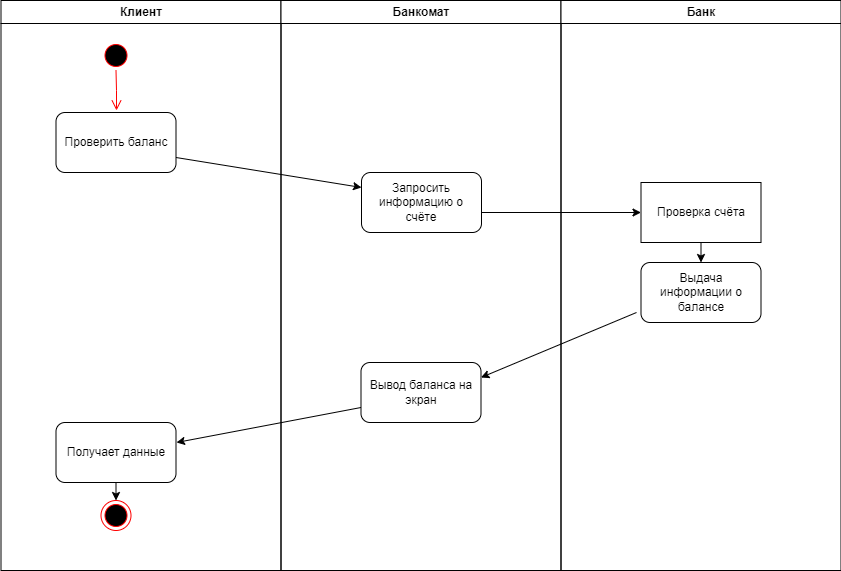

The diagram above was exported from draw.io. Its source (the exported page's mxGraphModel, read from the mxfile embedded in the PNG):
<mxGraphModel dx="1434" dy="844" grid="1" gridSize="10" guides="1" tooltips="1" connect="1" arrows="1" fold="1" page="1" pageScale="1" pageWidth="1169" pageHeight="826" background="none" math="0" shadow="0">
  <root>
    <mxCell id="0" />
    <mxCell id="1" parent="0" />
    <mxCell id="2" value="Клиент" style="swimlane;whiteSpace=wrap" parent="1" vertex="1">
      <mxGeometry x="164.5" y="128" width="280" height="570" as="geometry" />
    </mxCell>
    <mxCell id="5" value="" style="ellipse;shape=startState;fillColor=#000000;strokeColor=#ff0000;" parent="2" vertex="1">
      <mxGeometry x="100" y="40" width="30" height="30" as="geometry" />
    </mxCell>
    <mxCell id="6" value="" style="edgeStyle=elbowEdgeStyle;elbow=horizontal;verticalAlign=bottom;endArrow=open;endSize=8;strokeColor=#FF0000;endFill=1;rounded=0" parent="2" source="5" edge="1">
      <mxGeometry x="100" y="40" as="geometry">
        <mxPoint x="115.5" y="110" as="targetPoint" />
      </mxGeometry>
    </mxCell>
    <mxCell id="-rFpQnfFZ68o0ln7WKMQ-42" value="Проверить баланс" style="rounded=1;whiteSpace=wrap;html=1;" vertex="1" parent="2">
      <mxGeometry x="55" y="112" width="120" height="60" as="geometry" />
    </mxCell>
    <mxCell id="38" value="" style="ellipse;shape=endState;fillColor=#000000;strokeColor=#ff0000" parent="2" vertex="1">
      <mxGeometry x="100" y="500" width="30" height="30" as="geometry" />
    </mxCell>
    <mxCell id="-rFpQnfFZ68o0ln7WKMQ-54" style="edgeStyle=orthogonalEdgeStyle;rounded=0;orthogonalLoop=1;jettySize=auto;html=1;exitX=0.5;exitY=1;exitDx=0;exitDy=0;entryX=0.5;entryY=0;entryDx=0;entryDy=0;" edge="1" parent="2" source="-rFpQnfFZ68o0ln7WKMQ-52" target="38">
      <mxGeometry relative="1" as="geometry" />
    </mxCell>
    <mxCell id="-rFpQnfFZ68o0ln7WKMQ-52" value="Получает данные" style="rounded=1;whiteSpace=wrap;html=1;" vertex="1" parent="2">
      <mxGeometry x="55" y="422" width="120" height="60" as="geometry" />
    </mxCell>
    <mxCell id="3" value="Банкомат" style="swimlane;whiteSpace=wrap" parent="1" vertex="1">
      <mxGeometry x="444.5" y="128" width="280" height="570" as="geometry" />
    </mxCell>
    <mxCell id="-rFpQnfFZ68o0ln7WKMQ-43" value="Запросить информацию о счёте" style="rounded=1;whiteSpace=wrap;html=1;" vertex="1" parent="3">
      <mxGeometry x="80.5" y="172" width="120" height="60" as="geometry" />
    </mxCell>
    <mxCell id="-rFpQnfFZ68o0ln7WKMQ-50" value="Вывод баланса на экран" style="rounded=1;whiteSpace=wrap;html=1;" vertex="1" parent="3">
      <mxGeometry x="80" y="362" width="120" height="60" as="geometry" />
    </mxCell>
    <mxCell id="4" value="Банк" style="swimlane;whiteSpace=wrap" parent="1" vertex="1">
      <mxGeometry x="724.5" y="128" width="280" height="570" as="geometry" />
    </mxCell>
    <mxCell id="-rFpQnfFZ68o0ln7WKMQ-46" value="Выдача информации о балансе" style="rounded=1;whiteSpace=wrap;html=1;" vertex="1" parent="4">
      <mxGeometry x="80" y="262" width="120" height="60" as="geometry" />
    </mxCell>
    <mxCell id="-rFpQnfFZ68o0ln7WKMQ-49" style="edgeStyle=orthogonalEdgeStyle;rounded=0;orthogonalLoop=1;jettySize=auto;html=1;exitX=0.5;exitY=1;exitDx=0;exitDy=0;entryX=0.5;entryY=0;entryDx=0;entryDy=0;" edge="1" parent="4" source="-rFpQnfFZ68o0ln7WKMQ-47" target="-rFpQnfFZ68o0ln7WKMQ-46">
      <mxGeometry relative="1" as="geometry" />
    </mxCell>
    <mxCell id="-rFpQnfFZ68o0ln7WKMQ-47" value="Проверка счёта" style="rounded=0;whiteSpace=wrap;html=1;" vertex="1" parent="4">
      <mxGeometry x="80" y="182" width="120" height="60" as="geometry" />
    </mxCell>
    <mxCell id="-rFpQnfFZ68o0ln7WKMQ-45" value="" style="endArrow=classic;html=1;rounded=0;exitX=1;exitY=0.75;exitDx=0;exitDy=0;entryX=0;entryY=0.25;entryDx=0;entryDy=0;" edge="1" parent="1" source="-rFpQnfFZ68o0ln7WKMQ-42" target="-rFpQnfFZ68o0ln7WKMQ-43">
      <mxGeometry width="50" height="50" relative="1" as="geometry">
        <mxPoint x="700" y="460" as="sourcePoint" />
        <mxPoint x="750" y="410" as="targetPoint" />
      </mxGeometry>
    </mxCell>
    <mxCell id="-rFpQnfFZ68o0ln7WKMQ-48" style="edgeStyle=orthogonalEdgeStyle;rounded=0;orthogonalLoop=1;jettySize=auto;html=1;exitX=1;exitY=0.5;exitDx=0;exitDy=0;entryX=0;entryY=0.5;entryDx=0;entryDy=0;" edge="1" parent="1" source="-rFpQnfFZ68o0ln7WKMQ-43" target="-rFpQnfFZ68o0ln7WKMQ-47">
      <mxGeometry relative="1" as="geometry">
        <Array as="points">
          <mxPoint x="645" y="340" />
        </Array>
      </mxGeometry>
    </mxCell>
    <mxCell id="-rFpQnfFZ68o0ln7WKMQ-51" value="" style="endArrow=classic;html=1;rounded=0;entryX=1;entryY=0.25;entryDx=0;entryDy=0;" edge="1" parent="1" target="-rFpQnfFZ68o0ln7WKMQ-50">
      <mxGeometry width="50" height="50" relative="1" as="geometry">
        <mxPoint x="800" y="440" as="sourcePoint" />
        <mxPoint x="750" y="410" as="targetPoint" />
      </mxGeometry>
    </mxCell>
    <mxCell id="-rFpQnfFZ68o0ln7WKMQ-53" value="" style="endArrow=classic;html=1;rounded=0;exitX=0;exitY=0.75;exitDx=0;exitDy=0;" edge="1" parent="1" source="-rFpQnfFZ68o0ln7WKMQ-50">
      <mxGeometry width="50" height="50" relative="1" as="geometry">
        <mxPoint x="700" y="460" as="sourcePoint" />
        <mxPoint x="340" y="570" as="targetPoint" />
      </mxGeometry>
    </mxCell>
  </root>
</mxGraphModel>